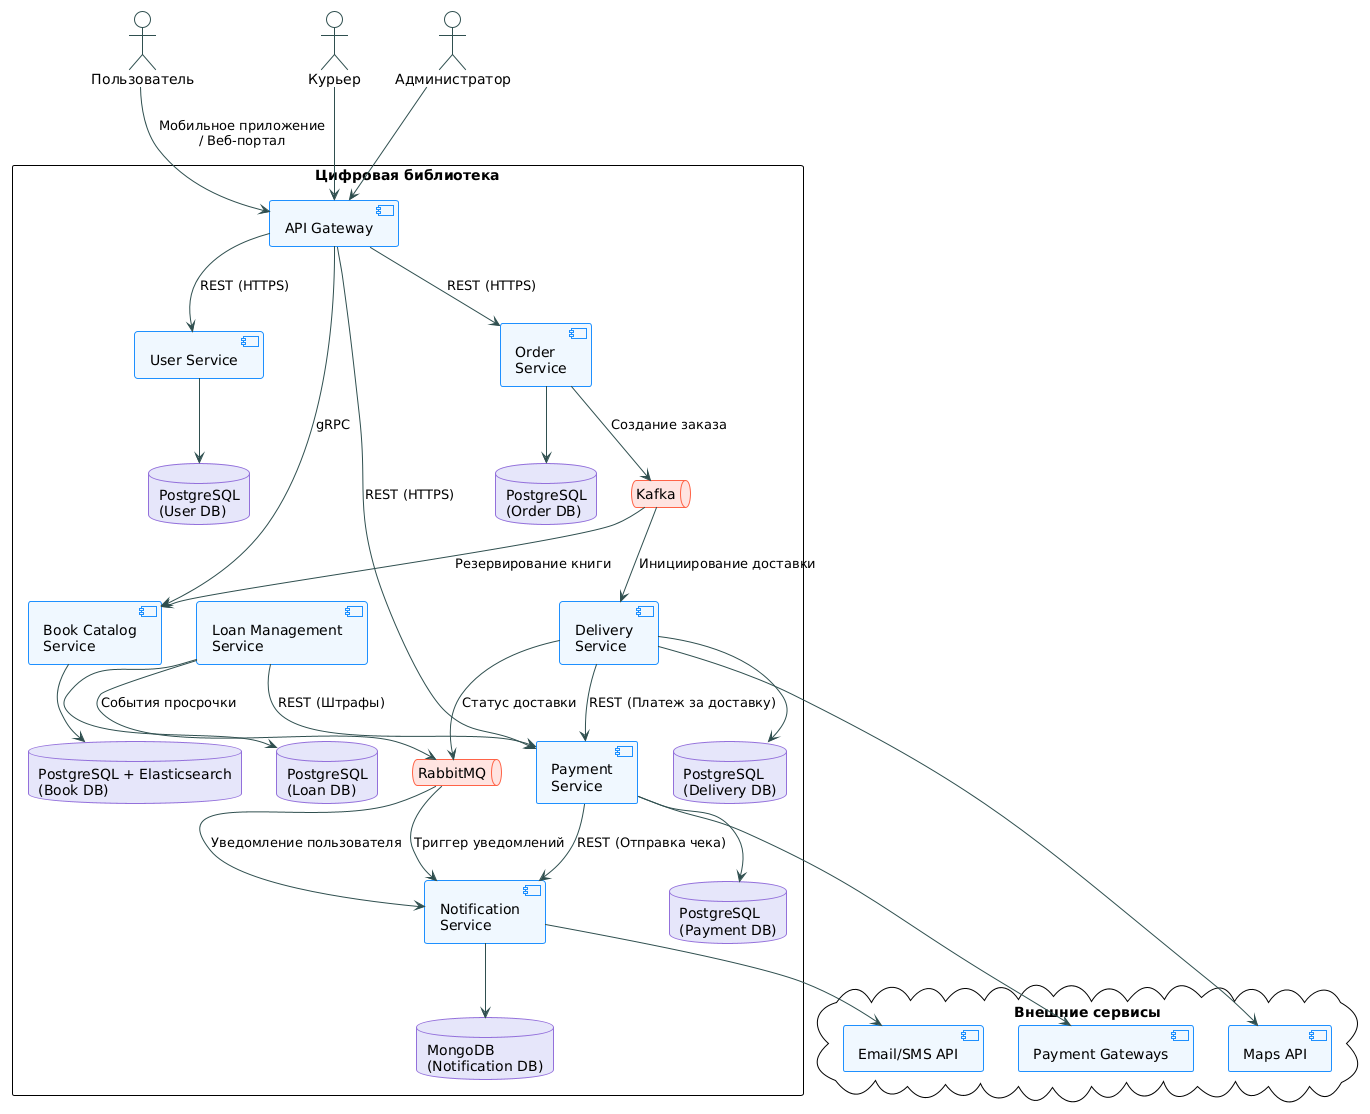

The diagram above was rendered by PlantUML. Its source (embedded in the PNG):
@startuml
!theme plain
top to bottom direction

skinparam {
  BackgroundColor White
  ArrowColor #2F4F4F
  ActorBorderColor #2F4F4F
  ComponentBackgroundColor #F0F8FF
  ComponentBorderColor #1E90FF
  DatabaseBackgroundColor #E6E6FA
  DatabaseBorderColor #9370DB
  QueueBackgroundColor #FFE4E1
  QueueBorderColor #FF6347
}

actor "Пользователь" as user
actor "Курьер" as courier
actor "Администратор" as admin

rectangle "Цифровая библиотека" {
  [API Gateway] as gateway
  database "PostgreSQL\n(User DB)" as user_db
  database "PostgreSQL\n(Loan DB)" as loan_db
  database "PostgreSQL + Elasticsearch\n(Book DB)" as book_db
  database "MongoDB\n(Notification DB)" as notif_db
  database "PostgreSQL\n(Delivery DB)" as delivery_db
  database "PostgreSQL\n(Payment DB)" as payment_db
  database "PostgreSQL\n(Order DB)" as order_db

  [User Service] as user_svc
  [Loan Management\nService] as loan_svc
  [Book Catalog\nService] as book_svc
  [Notification\nService] as notif_svc
  [Delivery\nService] as delivery_svc
  [Payment\nService] as payment_svc
  [Order\nService] as order_svc

  queue "RabbitMQ" as rabbit
  queue "Kafka" as kafka

  user --> gateway : Мобильное приложение\n/ Веб-портал
  courier --> gateway
  admin --> gateway

  gateway --> user_svc : REST (HTTPS)
  gateway --> book_svc : gRPC
  gateway --> order_svc : REST (HTTPS)
  gateway --> payment_svc : REST (HTTPS)

  user_svc --> user_db
  book_svc --> book_db
  loan_svc --> loan_db
  notif_svc --> notif_db
  delivery_svc --> delivery_db
  payment_svc --> payment_db
  order_svc --> order_db

  loan_svc --> rabbit : События просрочки
  rabbit --> notif_svc : Триггер уведомлений

  order_svc --> kafka : Создание заказа
  kafka --> book_svc : Резервирование книги
  kafka --> delivery_svc : Инициирование доставки

  delivery_svc --> payment_svc : REST (Платеж за доставку)
  delivery_svc --> rabbit : Статус доставки
  rabbit --> notif_svc : Уведомление пользователя

  loan_svc --> payment_svc : REST (Штрафы)
  payment_svc --> notif_svc : REST (Отправка чека)
}

cloud "Внешние сервисы" {
  [Payment Gateways] as pgw
  [Email/SMS API] as email
  [Maps API] as maps

  payment_svc --> pgw
  notif_svc --> email
  delivery_svc --> maps
}
@enduml